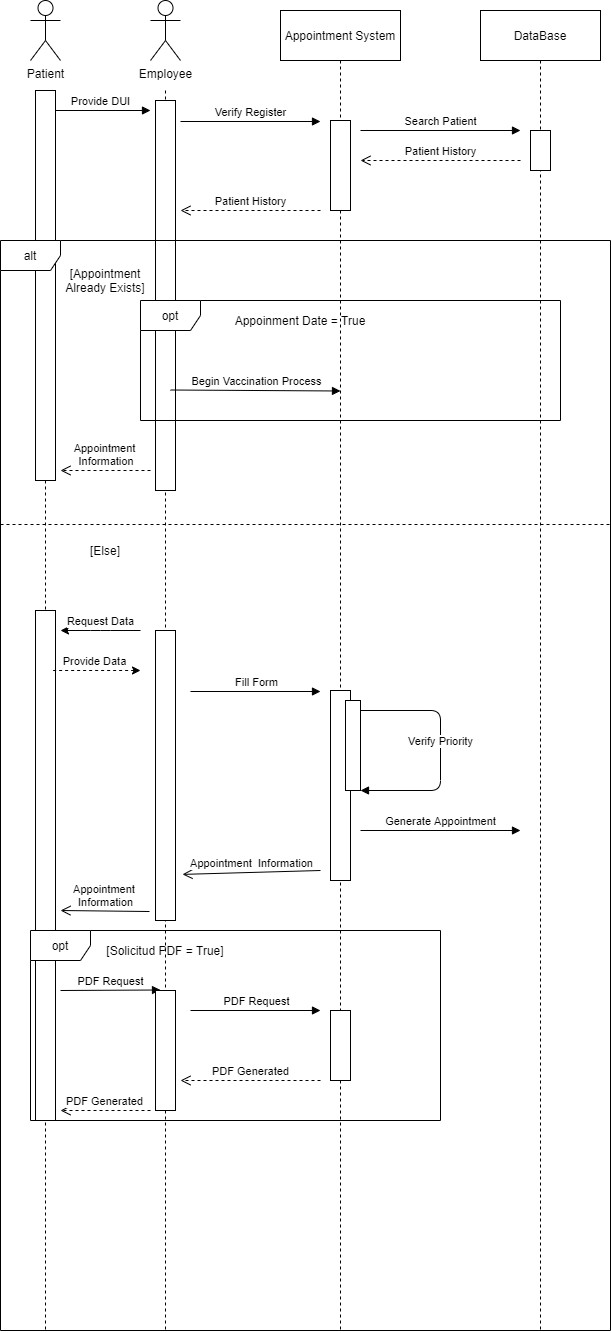

The diagram above was exported from draw.io. Its source (the exported page's mxGraphModel, read from the mxfile embedded in the PNG):
<mxGraphModel dx="1240" dy="643" grid="1" gridSize="10" guides="1" tooltips="1" connect="1" arrows="1" fold="1" page="1" pageScale="1" pageWidth="850" pageHeight="1100" math="0" shadow="0">
  <root>
    <mxCell id="0" />
    <mxCell id="1" parent="0" />
    <mxCell id="2" style="edgeStyle=orthogonalEdgeStyle;rounded=0;orthogonalLoop=1;jettySize=auto;html=1;dashed=1;endArrow=none;endFill=0;" edge="1" parent="1">
      <mxGeometry relative="1" as="geometry">
        <mxPoint x="205" y="1410" as="targetPoint" />
        <mxPoint x="205" y="169.9999999999999" as="sourcePoint" />
        <Array as="points">
          <mxPoint x="205" y="1400" />
        </Array>
      </mxGeometry>
    </mxCell>
    <mxCell id="3" value="" style="rounded=0;whiteSpace=wrap;html=1;" vertex="1" parent="1">
      <mxGeometry x="195" y="180" width="20" height="390" as="geometry" />
    </mxCell>
    <mxCell id="4" style="edgeStyle=orthogonalEdgeStyle;rounded=0;orthogonalLoop=1;jettySize=auto;html=1;dashed=1;endArrow=none;endFill=0;" edge="1" parent="1">
      <mxGeometry relative="1" as="geometry">
        <mxPoint x="85" y="1410" as="targetPoint" />
        <mxPoint x="85" y="169.9999999999999" as="sourcePoint" />
        <Array as="points">
          <mxPoint x="85" y="210" />
          <mxPoint x="85" y="210" />
        </Array>
      </mxGeometry>
    </mxCell>
    <mxCell id="5" value="" style="rounded=0;whiteSpace=wrap;html=1;" vertex="1" parent="1">
      <mxGeometry x="75" y="690" width="20" height="510" as="geometry" />
    </mxCell>
    <mxCell id="6" value="opt" style="shape=umlFrame;whiteSpace=wrap;html=1;" vertex="1" parent="1">
      <mxGeometry x="70" y="1010" width="410" height="190" as="geometry" />
    </mxCell>
    <mxCell id="7" value="Patient" style="shape=umlActor;verticalLabelPosition=bottom;verticalAlign=top;html=1;outlineConnect=0;" vertex="1" parent="1">
      <mxGeometry x="70" y="80" width="30" height="60" as="geometry" />
    </mxCell>
    <mxCell id="8" value="Appointment System" style="shape=umlLifeline;perimeter=lifelinePerimeter;whiteSpace=wrap;html=1;container=1;collapsible=0;recursiveResize=0;outlineConnect=0;size=50;" vertex="1" parent="1">
      <mxGeometry x="320" y="90" width="120" height="1320" as="geometry" />
    </mxCell>
    <mxCell id="9" value="Search Patient" style="html=1;verticalAlign=bottom;endArrow=block;" edge="1" parent="8">
      <mxGeometry width="80" relative="1" as="geometry">
        <mxPoint x="80" y="120" as="sourcePoint" />
        <mxPoint x="240" y="120" as="targetPoint" />
      </mxGeometry>
    </mxCell>
    <mxCell id="10" value="Employee" style="shape=umlActor;verticalLabelPosition=bottom;verticalAlign=top;html=1;outlineConnect=0;" vertex="1" parent="1">
      <mxGeometry x="190" y="80" width="30" height="60" as="geometry" />
    </mxCell>
    <mxCell id="11" value="DataBase" style="shape=umlLifeline;perimeter=lifelinePerimeter;whiteSpace=wrap;html=1;container=1;collapsible=0;recursiveResize=0;outlineConnect=0;size=50;" vertex="1" parent="1">
      <mxGeometry x="520" y="90" width="120" height="1320" as="geometry" />
    </mxCell>
    <mxCell id="12" value="Provide DUI" style="html=1;verticalAlign=bottom;endArrow=block;" edge="1" parent="1">
      <mxGeometry width="80" relative="1" as="geometry">
        <mxPoint x="90" y="189.9999999999999" as="sourcePoint" />
        <mxPoint x="190" y="189.9999999999999" as="targetPoint" />
      </mxGeometry>
    </mxCell>
    <mxCell id="13" value="Verify Register" style="html=1;verticalAlign=bottom;endArrow=block;" edge="1" parent="1">
      <mxGeometry width="80" relative="1" as="geometry">
        <mxPoint x="220" y="201" as="sourcePoint" />
        <mxPoint x="360" y="201" as="targetPoint" />
      </mxGeometry>
    </mxCell>
    <mxCell id="14" value="Patient History" style="html=1;verticalAlign=bottom;endArrow=open;dashed=1;endSize=8;" edge="1" parent="1">
      <mxGeometry relative="1" as="geometry">
        <mxPoint x="560.0000000000002" y="239.9999999999999" as="sourcePoint" />
        <mxPoint x="400" y="239.9999999999999" as="targetPoint" />
      </mxGeometry>
    </mxCell>
    <mxCell id="15" value="Patient History" style="html=1;verticalAlign=bottom;endArrow=open;dashed=1;endSize=8;" edge="1" parent="1">
      <mxGeometry relative="1" as="geometry">
        <mxPoint x="360" y="289.9999999999999" as="sourcePoint" />
        <mxPoint x="220" y="289.9999999999999" as="targetPoint" />
      </mxGeometry>
    </mxCell>
    <mxCell id="16" value="[Appointment Already Exists]" style="text;html=1;strokeColor=none;fillColor=none;align=center;verticalAlign=middle;whiteSpace=wrap;rounded=0;" vertex="1" parent="1">
      <mxGeometry x="90" y="350" width="110" height="20" as="geometry" />
    </mxCell>
    <mxCell id="17" value="opt" style="shape=umlFrame;whiteSpace=wrap;html=1;" vertex="1" parent="1">
      <mxGeometry x="180" y="380" width="420" height="120" as="geometry" />
    </mxCell>
    <mxCell id="18" value="Appoinment Date = True" style="text;html=1;strokeColor=none;fillColor=none;align=center;verticalAlign=middle;whiteSpace=wrap;rounded=0;" vertex="1" parent="1">
      <mxGeometry x="270" y="390" width="140" height="20" as="geometry" />
    </mxCell>
    <mxCell id="19" value="Begin Vaccination Process" style="html=1;verticalAlign=bottom;endArrow=block;" edge="1" parent="1">
      <mxGeometry width="80" relative="1" as="geometry">
        <mxPoint x="210" y="469.5" as="sourcePoint" />
        <mxPoint x="380" y="470.5" as="targetPoint" />
      </mxGeometry>
    </mxCell>
    <mxCell id="20" value="Appointment&lt;br&gt;&amp;nbsp;Information" style="html=1;verticalAlign=bottom;endArrow=open;dashed=1;endSize=8;" edge="1" parent="1">
      <mxGeometry relative="1" as="geometry">
        <mxPoint x="190" y="550" as="sourcePoint" />
        <mxPoint x="100" y="550" as="targetPoint" />
      </mxGeometry>
    </mxCell>
    <mxCell id="21" value="" style="line;strokeWidth=1;fillColor=none;align=left;verticalAlign=middle;spacingTop=-1;spacingLeft=3;spacingRight=3;rotatable=0;labelPosition=right;points=[];portConstraint=eastwest;dashed=1;" vertex="1" parent="1">
      <mxGeometry x="40" y="600" width="610" height="8" as="geometry" />
    </mxCell>
    <mxCell id="22" value="[Else]" style="text;html=1;strokeColor=none;fillColor=none;align=center;verticalAlign=middle;whiteSpace=wrap;rounded=0;" vertex="1" parent="1">
      <mxGeometry x="90" y="620" width="110" height="20" as="geometry" />
    </mxCell>
    <mxCell id="23" value="Request Data" style="html=1;verticalAlign=bottom;endArrow=none;startArrow=classic;startFill=1;endFill=0;" edge="1" parent="1">
      <mxGeometry width="80" relative="1" as="geometry">
        <mxPoint x="100" y="710" as="sourcePoint" />
        <mxPoint x="180" y="710" as="targetPoint" />
        <Array as="points">
          <mxPoint x="140" y="710" />
        </Array>
      </mxGeometry>
    </mxCell>
    <mxCell id="24" value="Provide Data" style="html=1;verticalAlign=bottom;endArrow=none;dashed=1;endSize=8;startArrow=classic;startFill=1;endFill=0;" edge="1" parent="1">
      <mxGeometry relative="1" as="geometry">
        <mxPoint x="180" y="750" as="sourcePoint" />
        <mxPoint x="90" y="750" as="targetPoint" />
      </mxGeometry>
    </mxCell>
    <mxCell id="25" value="Fill Form" style="html=1;verticalAlign=bottom;endArrow=block;" edge="1" parent="1">
      <mxGeometry width="80" relative="1" as="geometry">
        <mxPoint x="230" y="771" as="sourcePoint" />
        <mxPoint x="360" y="771" as="targetPoint" />
      </mxGeometry>
    </mxCell>
    <mxCell id="26" value="Verify Priority" style="html=1;verticalAlign=bottom;endArrow=block;" edge="1" parent="1">
      <mxGeometry width="80" relative="1" as="geometry">
        <mxPoint x="400" y="790" as="sourcePoint" />
        <mxPoint x="400" y="870" as="targetPoint" />
        <Array as="points">
          <mxPoint x="480" y="790" />
          <mxPoint x="480" y="870" />
        </Array>
      </mxGeometry>
    </mxCell>
    <mxCell id="27" value="Generate Appointment" style="html=1;verticalAlign=bottom;endArrow=block;" edge="1" parent="1">
      <mxGeometry width="80" relative="1" as="geometry">
        <mxPoint x="400" y="910" as="sourcePoint" />
        <mxPoint x="560.0000000000002" y="910" as="targetPoint" />
      </mxGeometry>
    </mxCell>
    <mxCell id="28" value="Appointment&amp;nbsp; Information" style="html=1;verticalAlign=bottom;endArrow=open;endSize=8;entryX=1.35;entryY=0.841;entryDx=0;entryDy=0;entryPerimeter=0;" edge="1" target="38" parent="1">
      <mxGeometry relative="1" as="geometry">
        <mxPoint x="360" y="950" as="sourcePoint" />
        <mxPoint x="210" y="950" as="targetPoint" />
      </mxGeometry>
    </mxCell>
    <mxCell id="29" value="Appointment &lt;br&gt;Information" style="html=1;verticalAlign=bottom;endArrow=open;endSize=8;exitX=-0.3;exitY=0.969;exitDx=0;exitDy=0;exitPerimeter=0;" edge="1" source="38" parent="1">
      <mxGeometry relative="1" as="geometry">
        <mxPoint x="200" y="990" as="sourcePoint" />
        <mxPoint x="100" y="990" as="targetPoint" />
      </mxGeometry>
    </mxCell>
    <mxCell id="30" value="[Solicitud PDF = True]" style="text;html=1;strokeColor=none;fillColor=none;align=center;verticalAlign=middle;whiteSpace=wrap;rounded=0;" vertex="1" parent="1">
      <mxGeometry x="135" y="1020" width="140" height="20" as="geometry" />
    </mxCell>
    <mxCell id="31" value="PDF Request" style="html=1;verticalAlign=bottom;endArrow=block;" edge="1" parent="1">
      <mxGeometry width="80" relative="1" as="geometry">
        <mxPoint x="100" y="1070" as="sourcePoint" />
        <mxPoint x="200" y="1069.5" as="targetPoint" />
      </mxGeometry>
    </mxCell>
    <mxCell id="32" value="PDF Request" style="html=1;verticalAlign=bottom;endArrow=block;" edge="1" parent="1">
      <mxGeometry width="80" relative="1" as="geometry">
        <mxPoint x="230" y="1090" as="sourcePoint" />
        <mxPoint x="360" y="1090" as="targetPoint" />
      </mxGeometry>
    </mxCell>
    <mxCell id="33" value="PDF Generated" style="html=1;verticalAlign=bottom;endArrow=open;dashed=1;endSize=8;" edge="1" parent="1">
      <mxGeometry relative="1" as="geometry">
        <mxPoint x="360" y="1160" as="sourcePoint" />
        <mxPoint x="220" y="1160" as="targetPoint" />
      </mxGeometry>
    </mxCell>
    <mxCell id="34" value="PDF Generated" style="html=1;verticalAlign=bottom;endArrow=open;dashed=1;endSize=8;" edge="1" parent="1">
      <mxGeometry relative="1" as="geometry">
        <mxPoint x="190" y="1190" as="sourcePoint" />
        <mxPoint x="100" y="1190" as="targetPoint" />
      </mxGeometry>
    </mxCell>
    <mxCell id="35" value="" style="rounded=0;whiteSpace=wrap;html=1;" vertex="1" parent="1">
      <mxGeometry x="75" y="170" width="20" height="390" as="geometry" />
    </mxCell>
    <mxCell id="36" value="" style="rounded=0;whiteSpace=wrap;html=1;" vertex="1" parent="1">
      <mxGeometry x="370" y="200" width="20" height="90" as="geometry" />
    </mxCell>
    <mxCell id="37" value="" style="rounded=0;whiteSpace=wrap;html=1;" vertex="1" parent="1">
      <mxGeometry x="570" y="210" width="20" height="40" as="geometry" />
    </mxCell>
    <mxCell id="38" value="" style="rounded=0;whiteSpace=wrap;html=1;" vertex="1" parent="1">
      <mxGeometry x="195" y="710" width="20" height="290" as="geometry" />
    </mxCell>
    <mxCell id="39" value="" style="rounded=0;whiteSpace=wrap;html=1;" vertex="1" parent="1">
      <mxGeometry x="370" y="770" width="20" height="190" as="geometry" />
    </mxCell>
    <mxCell id="40" value="" style="rounded=0;whiteSpace=wrap;html=1;" vertex="1" parent="1">
      <mxGeometry x="385" y="780" width="15" height="90" as="geometry" />
    </mxCell>
    <mxCell id="41" value="" style="rounded=0;whiteSpace=wrap;html=1;" vertex="1" parent="1">
      <mxGeometry x="195" y="1070" width="20" height="120" as="geometry" />
    </mxCell>
    <mxCell id="42" value="" style="rounded=0;whiteSpace=wrap;html=1;" vertex="1" parent="1">
      <mxGeometry x="370" y="1090" width="20" height="70" as="geometry" />
    </mxCell>
    <mxCell id="43" value="alt" style="shape=umlFrame;whiteSpace=wrap;html=1;" vertex="1" parent="1">
      <mxGeometry x="40" y="320" width="610" height="1090" as="geometry" />
    </mxCell>
  </root>
</mxGraphModel>